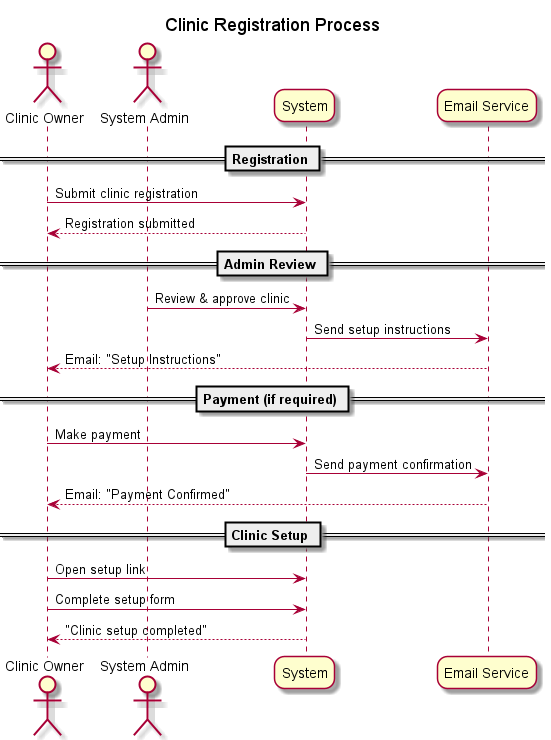

The diagram above was rendered by PlantUML. Its source (embedded in the PNG):
@startuml Clinic Registration Process
skinparam backgroundColor #FFFFFF
skinparam roundcorner 20
title Clinic Registration Process

actor "Clinic Owner" as CO
actor "System Admin" as SA
participant "System" as SYS
participant "Email Service" as ES

== Registration ==
CO -> SYS: Submit clinic registration
SYS --> CO: Registration submitted

== Admin Review ==
SA -> SYS: Review & approve clinic
SYS -> ES: Send setup instructions
ES --> CO: Email: "Setup Instructions"

== Payment (if required) ==
CO -> SYS: Make payment
SYS -> ES: Send payment confirmation
ES --> CO: Email: "Payment Confirmed"

== Clinic Setup ==
CO -> SYS: Open setup link
CO -> SYS: Complete setup form
SYS --> CO: "Clinic setup completed"

@enduml